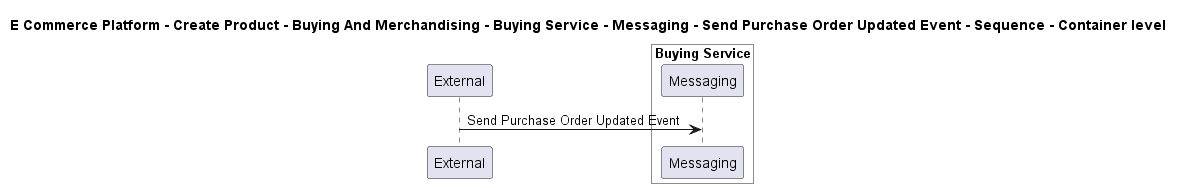

The diagram above was rendered by PlantUML. Its source (embedded in the PNG):
@startuml

title E Commerce Platform - Create Product - Buying And Merchandising - Buying Service - Messaging - Send Purchase Order Updated Event - Sequence - Container level

participant "External" as C4InterFlow.SoftwareSystems.ExternalSystem

box "Buying Service" #White
    participant "Messaging" as ECommercePlatform.CreateProduct.BuyingAndMerchandising.SoftwareSystems.BuyingService.Containers.Messaging
end box


C4InterFlow.SoftwareSystems.ExternalSystem -> ECommercePlatform.CreateProduct.BuyingAndMerchandising.SoftwareSystems.BuyingService.Containers.Messaging : Send Purchase Order Updated Event


@enduml